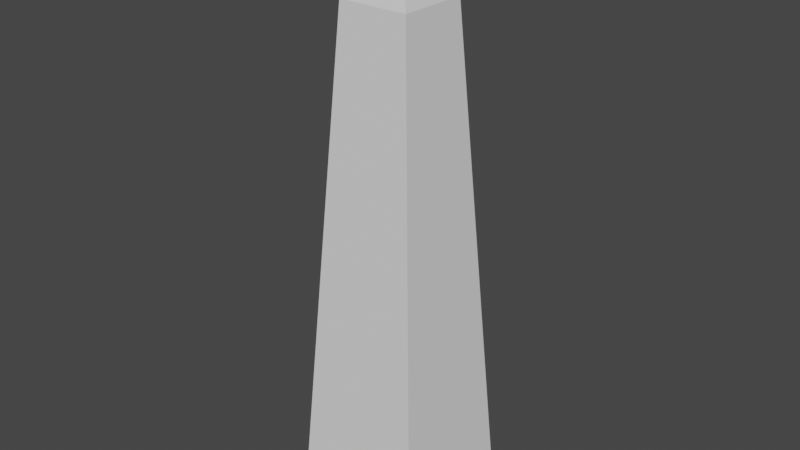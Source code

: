 # Source: monument.blend  (saved by Blender 2.80.75; exported with 4.5.12 LTS)
import bpy
from mathutils import Matrix  # noqa: F401  (used for matrix-valued properties, if any)

bpy.ops.wm.read_factory_settings(use_empty=True)
scene = bpy.context.scene
scene.name = 'Scene'

# ---- collections
col_collection = bpy.data.collections.new('Collection'); scene.collection.children.link(col_collection)

# ---- materials (node trees are filled in below, after node groups)
mat_material = bpy.data.materials.new('Material')
mat_material.use_transparent_shadow = False

# ---- material node trees
mat_material.use_nodes = True; mat_material.node_tree.nodes.clear()
_N = mat_material.node_tree.nodes; _L = mat_material.node_tree.links
n0 = _N.new('ShaderNodeOutputMaterial'); n0.name = 'Material Output'; n0.location = (300, 300)
n1 = _N.new('ShaderNodeBsdfPrincipled'); n1.name = 'Principled BSDF'; n1.location = (10, 300)
n1.distribution = 'GGX'
n1.subsurface_method = 'BURLEY'
n1.inputs[2].default_value = 1.0
n1.inputs[3].default_value = 1.45
n1.inputs[27].default_value = (0.0, 0.0, 0.0, 1.0)
n1.inputs[28].default_value = 1.0
_L.new(n1.outputs[0], n0.inputs[0])
n0.is_active_output = True

# ---- world
world_world = bpy.data.worlds.new('World'); scene.world = world_world
world_world.use_nodes = True; world_world.node_tree.nodes.clear()
_N = world_world.node_tree.nodes; _L = world_world.node_tree.links
n0 = _N.new('ShaderNodeOutputWorld'); n0.name = 'World Output'; n0.location = (300, 300)
n1 = _N.new('ShaderNodeBackground'); n1.name = 'Background'; n1.location = (10, 300)
n1.inputs[0].default_value = (0.05088, 0.05088, 0.05088, 1.0)
_L.new(n1.outputs[0], n0.inputs[0])
n0.is_active_output = True
world_world.color = (0.05088, 0.05088, 0.05088)
world_world.use_sun_shadow = False
world_world.sun_shadow_jitter_overblur = 0.0

# ---- meshes
me_cube = bpy.data.meshes.new('Cube')
me_cube.from_pydata([(-1.403, -1.403, -1.0), (-0.7275, -0.7275, 1.0), (-1.403, 1.403, -1.0), (-0.7275, 0.7275, 1.0), (1.403, -1.403, -1.0), (0.7275, -0.7275, 1.0), (1.403, 1.403, -1.0), (0.7275, 0.7275, 1.0), (-0.0633, -0.0633, 1.335), (-0.0633, 0.0633, 1.335), (0.0633, -0.0633, 1.335), (0.0633, 0.0633, 1.335)], [], [(0, 1, 3, 2), (2, 3, 7, 6), (6, 7, 5, 4), (4, 5, 1, 0), (2, 6, 4, 0), (7, 3, 9, 11), (11, 9, 8, 10), (5, 7, 11, 10), (3, 1, 8, 9), (1, 5, 10, 8)])
_uv = me_cube.uv_layers.new(name='UVMap')
_uv.uv.foreach_set('vector', [0.375, 0.0, 0.625, 0.0, 0.625, 0.25, 0.375, 0.25, 0.375, 0.25, 0.625, 0.25, 0.625, 0.5, 0.375, 0.5, 0.375, 0.5, 0.625, 0.5, 0.625, 0.75, 0.375, 0.75, 0.375, 0.75, 0.625, 0.75, 0.625, 1.0, 0.375, 1.0, 0.125, 0.5, 0.375, 0.5, 0.375, 0.75, 0.125, 0.75, 0.625, 0.5, 0.625, 0.25, 0.625, 0.25, 0.625, 0.5, 0.625, 0.5, 0.875, 0.5, 0.875, 0.75, 0.625, 0.75, 0.625, 0.75, 0.625, 0.5, 0.625, 0.5, 0.625, 0.75, 0.625, 0.25, 0.625, 0.0, 0.625, 0.0, 0.625, 0.25, 0.625, 1.0, 0.625, 0.75, 0.625, 0.75, 0.625, 1.0])
me_cube.materials.append(mat_material)
me_cube.use_remesh_preserve_volume = False
me_cube.use_remesh_preserve_attributes = False
me_cube.use_mirror_vertex_groups = False
me_cube.update()

# ---- objects
ob_cube = bpy.data.objects.new('Cube', me_cube)

# ---- transforms, parenting, visibility, modifiers, constraints
ob_cube.location = (0.0, 0.0, 0.0)
ob_cube.scale = (1.0, 1.0, 5.221)
ob_cube.lineart.crease_threshold = 0.0

# ---- collection membership
col_collection.objects.link(ob_cube)

# ---- scene / render settings (as saved in the file)
scene.frame_start = 1; scene.frame_end = 250; scene.frame_set(1)
scene.render.engine = 'BLENDER_EEVEE_NEXT'
scene.cycles.use_denoising = False
scene.cycles.samples = 128
scene.cycles.sampling_pattern = 'TABULATED_SOBOL'
scene.cycles.use_adaptive_sampling = False
scene.cycles.use_light_tree = False
scene.view_settings.view_transform = 'Filmic'
bpy.context.view_layer.update()

# ---- added for rendering (the .blend has no active camera and no usable light): camera, sun
cam_auto = bpy.data.cameras.new('AutoCamera')
cam_auto.lens = 50.0
cam_auto.sensor_width = 36.0
cam_auto.clip_end = 1000.0
ob_auto_camera = bpy.data.objects.new('AutoCamera', cam_auto)
scene.collection.objects.link(ob_auto_camera)
ob_auto_camera.location = (11.8641, -14.2369, 10.3665)
ob_auto_camera.rotation_euler = (1.09748, -7.21219e-08, 0.694738)
scene.camera = ob_auto_camera
light_auto_sun = bpy.data.lights.new('AutoSun', 'SUN')
light_auto_sun.energy = 3.0
light_auto_sun.angle = 0.0523599
ob_auto_sun = bpy.data.objects.new('AutoSun', light_auto_sun)
scene.collection.objects.link(ob_auto_sun)
ob_auto_sun.rotation_euler = (0.872665, 0.174533, 0.523599)
bpy.context.view_layer.update()
